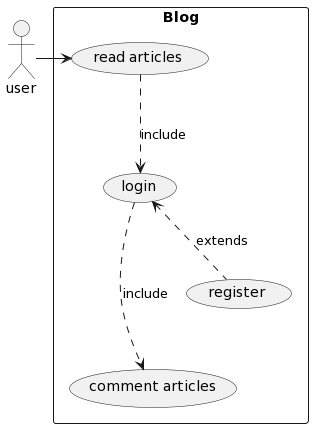

The diagram above was rendered by PlantUML. Its source (embedded in the PNG):
@startuml
actor "user" as fc
rectangle Blog {
  usecase "read articles" as UC1
  usecase "login" as UC2
  usecase "comment articles" as UC3
  usecase "register" as UC4
}
fc -> UC1
UC1 .-> UC2 : include
UC2 <.. UC4 : extends
UC2 .--> UC3 : include
@enduml